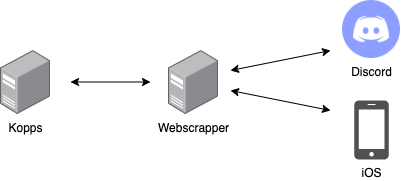

The diagram above was exported from draw.io. Its source (the exported page's mxGraphModel, read from the mxfile embedded in the PNG):
<mxGraphModel dx="814" dy="1786" grid="1" gridSize="10" guides="1" tooltips="1" connect="1" arrows="1" fold="1" page="1" pageScale="1" pageWidth="850" pageHeight="1100" math="0" shadow="0">
  <root>
    <mxCell id="0" />
    <mxCell id="1" parent="0" />
    <mxCell id="nHdLwI5Nlm3pixh5-D0z-2" value="iOS" style="pointerEvents=1;shadow=0;dashed=0;html=1;strokeColor=none;fillColor=#505050;labelPosition=center;verticalLabelPosition=bottom;verticalAlign=top;outlineConnect=0;align=center;shape=mxgraph.office.devices.cell_phone_iphone_proportional;" vertex="1" parent="1">
      <mxGeometry x="523.71" y="350" width="34.59" height="59" as="geometry" />
    </mxCell>
    <mxCell id="nHdLwI5Nlm3pixh5-D0z-3" value="Webscrapper" style="points=[];aspect=fixed;html=1;align=center;shadow=0;dashed=0;image;image=img/lib/allied_telesis/computer_and_terminals/Server_Desktop.svg;" vertex="1" parent="1">
      <mxGeometry x="338" y="300" width="50.49" height="64" as="geometry" />
    </mxCell>
    <mxCell id="nHdLwI5Nlm3pixh5-D0z-6" value="Discord" style="shape=image;html=1;verticalAlign=top;verticalLabelPosition=bottom;labelBackgroundColor=#ffffff;imageAspect=0;aspect=fixed;image=https://cdn3.iconfinder.com/data/icons/popular-services-brands-vol-2/512/discord-128.png" vertex="1" parent="1">
      <mxGeometry x="512.01" y="250" width="58" height="58" as="geometry" />
    </mxCell>
    <mxCell id="nHdLwI5Nlm3pixh5-D0z-7" value="Kopps" style="points=[];aspect=fixed;html=1;align=center;shadow=0;dashed=0;image;image=img/lib/allied_telesis/computer_and_terminals/Server_Desktop.svg;" vertex="1" parent="1">
      <mxGeometry x="170" y="300" width="50.49" height="64" as="geometry" />
    </mxCell>
    <mxCell id="nHdLwI5Nlm3pixh5-D0z-15" value="" style="endArrow=classic;startArrow=classic;html=1;" edge="1" parent="1">
      <mxGeometry width="50" height="50" relative="1" as="geometry">
        <mxPoint x="240" y="331.5" as="sourcePoint" />
        <mxPoint x="320" y="331.5" as="targetPoint" />
      </mxGeometry>
    </mxCell>
    <mxCell id="nHdLwI5Nlm3pixh5-D0z-16" value="" style="endArrow=classic;startArrow=classic;html=1;" edge="1" parent="1">
      <mxGeometry width="50" height="50" relative="1" as="geometry">
        <mxPoint x="400" y="340" as="sourcePoint" />
        <mxPoint x="500" y="360" as="targetPoint" />
      </mxGeometry>
    </mxCell>
    <mxCell id="nHdLwI5Nlm3pixh5-D0z-17" value="" style="endArrow=classic;startArrow=classic;html=1;" edge="1" parent="1">
      <mxGeometry width="50" height="50" relative="1" as="geometry">
        <mxPoint x="400" y="320" as="sourcePoint" />
        <mxPoint x="500" y="300" as="targetPoint" />
      </mxGeometry>
    </mxCell>
  </root>
</mxGraphModel>